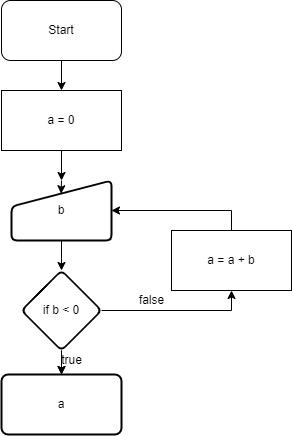

The diagram above was exported from draw.io. Its source (the exported page's mxGraphModel, read from the mxfile embedded in the PNG):
<mxGraphModel dx="432" dy="728" grid="1" gridSize="10" guides="1" tooltips="1" connect="1" arrows="1" fold="1" page="1" pageScale="1" pageWidth="1169" pageHeight="827" background="none" math="0" shadow="0">
  <root>
    <mxCell id="0" />
    <mxCell id="1" parent="0" />
    <mxCell id="OpQ1_NADZjnXsEbg50x7-75" value="" style="edgeStyle=orthogonalEdgeStyle;rounded=0;orthogonalLoop=1;jettySize=auto;html=1;" edge="1" parent="1" source="OpQ1_NADZjnXsEbg50x7-73" target="OpQ1_NADZjnXsEbg50x7-74">
      <mxGeometry relative="1" as="geometry" />
    </mxCell>
    <mxCell id="OpQ1_NADZjnXsEbg50x7-73" value="Start" style="rounded=1;whiteSpace=wrap;html=1;" vertex="1" parent="1">
      <mxGeometry x="470" y="10" width="120" height="60" as="geometry" />
    </mxCell>
    <mxCell id="OpQ1_NADZjnXsEbg50x7-101" value="" style="edgeStyle=orthogonalEdgeStyle;rounded=0;orthogonalLoop=1;jettySize=auto;html=1;" edge="1" parent="1" source="OpQ1_NADZjnXsEbg50x7-74" target="OpQ1_NADZjnXsEbg50x7-100">
      <mxGeometry relative="1" as="geometry" />
    </mxCell>
    <mxCell id="OpQ1_NADZjnXsEbg50x7-74" value="a = 0" style="rounded=0;whiteSpace=wrap;html=1;" vertex="1" parent="1">
      <mxGeometry x="470" y="100" width="120" height="60" as="geometry" />
    </mxCell>
    <mxCell id="OpQ1_NADZjnXsEbg50x7-104" value="" style="edgeStyle=orthogonalEdgeStyle;rounded=0;orthogonalLoop=1;jettySize=auto;html=1;" edge="1" parent="1" source="OpQ1_NADZjnXsEbg50x7-100" target="OpQ1_NADZjnXsEbg50x7-103">
      <mxGeometry relative="1" as="geometry" />
    </mxCell>
    <mxCell id="OpQ1_NADZjnXsEbg50x7-100" value="b" style="html=1;strokeWidth=2;shape=manualInput;whiteSpace=wrap;rounded=1;size=26;arcSize=11;" vertex="1" parent="1">
      <mxGeometry x="480" y="190" width="100" height="60" as="geometry" />
    </mxCell>
    <mxCell id="OpQ1_NADZjnXsEbg50x7-102" style="edgeStyle=orthogonalEdgeStyle;rounded=0;orthogonalLoop=1;jettySize=auto;html=1;exitX=0.5;exitY=0;exitDx=0;exitDy=0;entryX=0.496;entryY=0.22;entryDx=0;entryDy=0;entryPerimeter=0;" edge="1" parent="1" source="OpQ1_NADZjnXsEbg50x7-100" target="OpQ1_NADZjnXsEbg50x7-100">
      <mxGeometry relative="1" as="geometry" />
    </mxCell>
    <mxCell id="OpQ1_NADZjnXsEbg50x7-106" value="" style="edgeStyle=orthogonalEdgeStyle;rounded=0;orthogonalLoop=1;jettySize=auto;html=1;" edge="1" parent="1" source="OpQ1_NADZjnXsEbg50x7-103" target="OpQ1_NADZjnXsEbg50x7-105">
      <mxGeometry relative="1" as="geometry" />
    </mxCell>
    <mxCell id="OpQ1_NADZjnXsEbg50x7-112" value="" style="edgeStyle=orthogonalEdgeStyle;rounded=0;orthogonalLoop=1;jettySize=auto;html=1;" edge="1" parent="1" source="OpQ1_NADZjnXsEbg50x7-103" target="OpQ1_NADZjnXsEbg50x7-105">
      <mxGeometry relative="1" as="geometry" />
    </mxCell>
    <mxCell id="OpQ1_NADZjnXsEbg50x7-116" style="edgeStyle=orthogonalEdgeStyle;rounded=0;orthogonalLoop=1;jettySize=auto;html=1;entryX=0.5;entryY=1;entryDx=0;entryDy=0;" edge="1" parent="1" source="OpQ1_NADZjnXsEbg50x7-103" target="OpQ1_NADZjnXsEbg50x7-107">
      <mxGeometry relative="1" as="geometry" />
    </mxCell>
    <mxCell id="OpQ1_NADZjnXsEbg50x7-103" value="if b &amp;lt; 0" style="rhombus;whiteSpace=wrap;html=1;strokeWidth=2;rounded=1;arcSize=11;" vertex="1" parent="1">
      <mxGeometry x="490" y="280" width="80" height="80" as="geometry" />
    </mxCell>
    <mxCell id="OpQ1_NADZjnXsEbg50x7-105" value="a" style="whiteSpace=wrap;html=1;strokeWidth=2;rounded=1;arcSize=11;" vertex="1" parent="1">
      <mxGeometry x="470" y="384" width="120" height="60" as="geometry" />
    </mxCell>
    <mxCell id="OpQ1_NADZjnXsEbg50x7-118" style="edgeStyle=orthogonalEdgeStyle;rounded=0;orthogonalLoop=1;jettySize=auto;html=1;entryX=1;entryY=0.5;entryDx=0;entryDy=0;" edge="1" parent="1" source="OpQ1_NADZjnXsEbg50x7-107" target="OpQ1_NADZjnXsEbg50x7-100">
      <mxGeometry relative="1" as="geometry">
        <Array as="points">
          <mxPoint x="700" y="220" />
        </Array>
      </mxGeometry>
    </mxCell>
    <mxCell id="OpQ1_NADZjnXsEbg50x7-107" value="a = a + b" style="rounded=0;whiteSpace=wrap;html=1;" vertex="1" parent="1">
      <mxGeometry x="640" y="240" width="120" height="60" as="geometry" />
    </mxCell>
    <mxCell id="OpQ1_NADZjnXsEbg50x7-113" value="true" style="text;html=1;align=center;verticalAlign=middle;resizable=0;points=[];autosize=1;strokeColor=none;fillColor=none;" vertex="1" parent="1">
      <mxGeometry x="520" y="355" width="40" height="30" as="geometry" />
    </mxCell>
    <mxCell id="OpQ1_NADZjnXsEbg50x7-117" value="false" style="text;html=1;align=center;verticalAlign=middle;resizable=0;points=[];autosize=1;strokeColor=none;fillColor=none;" vertex="1" parent="1">
      <mxGeometry x="595" y="295" width="50" height="30" as="geometry" />
    </mxCell>
  </root>
</mxGraphModel>